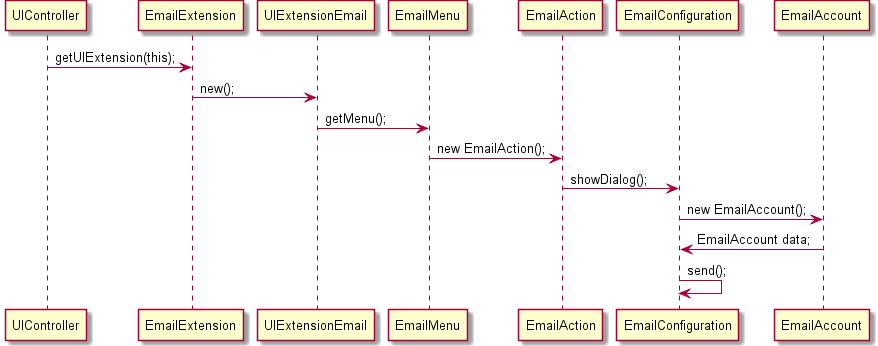

The diagram above was rendered by PlantUML. Its source (embedded in the PNG):
@startuml doc-files/us016_design1.png
UIController -> EmailExtension : getUIExtension(this);
EmailExtension -> UIExtensionEmail : new();
UIExtensionEmail -> EmailMenu : getMenu();
EmailMenu -> EmailAction : new EmailAction();
EmailAction -> EmailConfiguration : showDialog();
EmailConfiguration -> EmailAccount : new EmailAccount();
EmailAccount -> EmailConfiguration : EmailAccount data;
EmailConfiguration -> EmailConfiguration : send();
@enduml